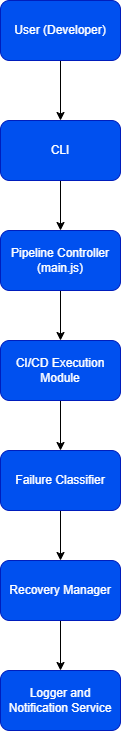

The diagram above was exported from draw.io. Its source (the exported page's mxGraphModel, read from the mxfile embedded in the PNG):
<mxGraphModel dx="1188" dy="879" grid="1" gridSize="10" guides="1" tooltips="1" connect="1" arrows="1" fold="1" page="1" pageScale="1" pageWidth="827" pageHeight="1169" math="0" shadow="0">
  <root>
    <mxCell id="0" />
    <mxCell id="1" parent="0" />
    <mxCell id="lEDZjhBHdDtByy8WxfL--10" edge="1" parent="1" source="lEDZjhBHdDtByy8WxfL--1" style="edgeStyle=orthogonalEdgeStyle;rounded=0;orthogonalLoop=1;jettySize=auto;html=1;" target="lEDZjhBHdDtByy8WxfL--4">
      <mxGeometry relative="1" as="geometry" />
    </mxCell>
    <mxCell id="lEDZjhBHdDtByy8WxfL--1" parent="1" style="rounded=1;whiteSpace=wrap;html=1;fillColor=#0050ef;fontColor=#ffffff;strokeColor=#001DBC;" value="User (Developer)" vertex="1">
      <mxGeometry height="60" width="120" x="310" y="70" as="geometry" />
    </mxCell>
    <mxCell id="lEDZjhBHdDtByy8WxfL--11" edge="1" parent="1" source="lEDZjhBHdDtByy8WxfL--4" style="edgeStyle=orthogonalEdgeStyle;rounded=0;orthogonalLoop=1;jettySize=auto;html=1;" target="lEDZjhBHdDtByy8WxfL--5">
      <mxGeometry relative="1" as="geometry" />
    </mxCell>
    <mxCell id="lEDZjhBHdDtByy8WxfL--4" parent="1" style="rounded=1;whiteSpace=wrap;html=1;fillColor=#0050ef;fontColor=#ffffff;strokeColor=#001DBC;" value="CLI" vertex="1">
      <mxGeometry height="60" width="120" x="310" y="190" as="geometry" />
    </mxCell>
    <mxCell id="lEDZjhBHdDtByy8WxfL--12" edge="1" parent="1" source="lEDZjhBHdDtByy8WxfL--5" style="edgeStyle=orthogonalEdgeStyle;rounded=0;orthogonalLoop=1;jettySize=auto;html=1;" target="lEDZjhBHdDtByy8WxfL--6">
      <mxGeometry relative="1" as="geometry" />
    </mxCell>
    <mxCell id="lEDZjhBHdDtByy8WxfL--5" parent="1" style="rounded=1;whiteSpace=wrap;html=1;fillColor=#0050ef;fontColor=#ffffff;strokeColor=#001DBC;" value="Pipeline Controller (main.js)" vertex="1">
      <mxGeometry height="60" width="120" x="310" y="300" as="geometry" />
    </mxCell>
    <mxCell id="lEDZjhBHdDtByy8WxfL--13" edge="1" parent="1" source="lEDZjhBHdDtByy8WxfL--6" style="edgeStyle=orthogonalEdgeStyle;rounded=0;orthogonalLoop=1;jettySize=auto;html=1;" target="lEDZjhBHdDtByy8WxfL--7">
      <mxGeometry relative="1" as="geometry" />
    </mxCell>
    <mxCell id="lEDZjhBHdDtByy8WxfL--6" parent="1" style="rounded=1;whiteSpace=wrap;html=1;fillColor=#0050ef;fontColor=#ffffff;strokeColor=#001DBC;" value="CI/CD Execution Module" vertex="1">
      <mxGeometry height="60" width="120" x="310" y="410" as="geometry" />
    </mxCell>
    <mxCell id="lEDZjhBHdDtByy8WxfL--14" edge="1" parent="1" source="lEDZjhBHdDtByy8WxfL--7" style="edgeStyle=orthogonalEdgeStyle;rounded=0;orthogonalLoop=1;jettySize=auto;html=1;" target="lEDZjhBHdDtByy8WxfL--8">
      <mxGeometry relative="1" as="geometry" />
    </mxCell>
    <mxCell id="lEDZjhBHdDtByy8WxfL--7" parent="1" style="rounded=1;whiteSpace=wrap;html=1;fillColor=#0050ef;fontColor=#ffffff;strokeColor=#001DBC;" value="Failure Classifier" vertex="1">
      <mxGeometry height="60" width="120" x="310" y="520" as="geometry" />
    </mxCell>
    <mxCell id="lEDZjhBHdDtByy8WxfL--15" edge="1" parent="1" source="lEDZjhBHdDtByy8WxfL--8" style="edgeStyle=orthogonalEdgeStyle;rounded=0;orthogonalLoop=1;jettySize=auto;html=1;" target="lEDZjhBHdDtByy8WxfL--9">
      <mxGeometry relative="1" as="geometry" />
    </mxCell>
    <mxCell id="lEDZjhBHdDtByy8WxfL--8" parent="1" style="rounded=1;whiteSpace=wrap;html=1;fillColor=#0050ef;fontColor=#ffffff;strokeColor=#001DBC;" value="Recovery Manager" vertex="1">
      <mxGeometry height="60" width="120" x="310" y="630" as="geometry" />
    </mxCell>
    <mxCell id="lEDZjhBHdDtByy8WxfL--9" parent="1" style="rounded=1;whiteSpace=wrap;html=1;fillColor=#0050ef;fontColor=#ffffff;strokeColor=#001DBC;" value="Logger and Notification Service" vertex="1">
      <mxGeometry height="60" width="120" x="310" y="740" as="geometry" />
    </mxCell>
  </root>
</mxGraphModel>